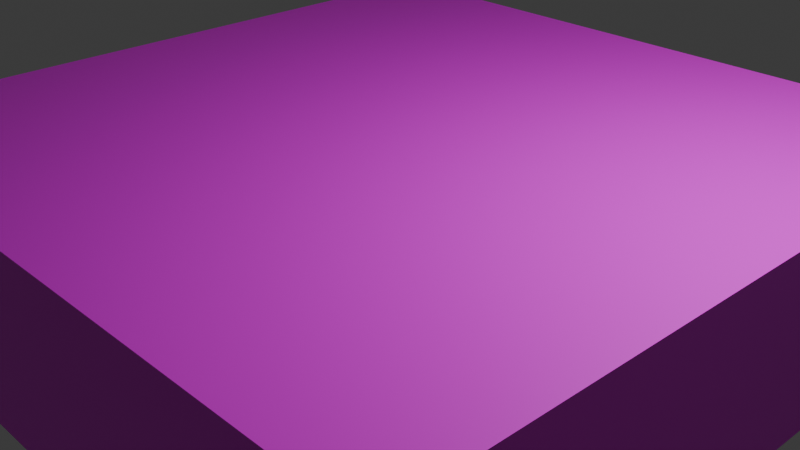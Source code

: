 # Source: generalassets.blend  (saved by Blender 5.1.30; exported with 4.5.12 LTS)
import bpy
from mathutils import Matrix  # noqa: F401  (used for matrix-valued properties, if any)

bpy.ops.wm.read_factory_settings(use_empty=True)
scene = bpy.context.scene
scene.name = 'Scene'

# ---- collections
col_collection = bpy.data.collections.new('Collection'); scene.collection.children.link(col_collection)

# ---- images (referenced by path relative to the original .blend; pixels are not part of the script)
import os
ASSET_DIR = os.environ.get("B2B_ASSET_DIR", "")  # directory of the original .blend (textures are referenced by path, not embedded)
HERE = os.path.dirname(os.path.abspath(__file__))  # packed textures are extracted next to this script under _unpacked/

def load_image(name, relpath, width, height, colorspace="sRGB"):
    """Load a texture the original file referenced (path relative to the .blend, or extracted next to this script)."""
    p = next((c for c in (os.path.join(HERE, relpath), os.path.join(ASSET_DIR, relpath)) if relpath and os.path.exists(c)), "")
    if p:
        img = bpy.data.images.load(p, check_existing=True)
        img.name = name
    else:  # same state as the original file: an image datablock whose file is absent (Cycles renders it pink)
        img = bpy.data.images.new(name, width, height)
        img.source = "FILE"
        img.filepath = "//" + (relpath or name)
    img.colorspace_settings.name = colorspace
    return img
img_tiles_jpg = load_image('tiles.jpg', 'tiles.jpg', 1024, 1024, 'sRGB')

# ---- materials (node trees are filled in below, after node groups)
mat_base = bpy.data.materials.new('base')
mat_base.alpha_threshold = 0.0
mat_base.use_backface_culling_lightprobe_volume = False
mat_base.roughness = 0.5
mat_base.line_color = (0.0, 0.0, 0.0, 1.0)

# ---- material node trees
mat_base.use_nodes = True; mat_base.node_tree.nodes.clear()
_N = mat_base.node_tree.nodes; _L = mat_base.node_tree.links
n0 = _N.new('ShaderNodeOutputMaterial'); n0.name = 'Material Output'; n0.location = (200, 100)
n1 = _N.new('ShaderNodeBsdfPrincipled'); n1.name = 'Principled BSDF'; n1.location = (-200, 100)
n2 = _N.new('ShaderNodeTexNoise'); n2.name = 'Noise Texture'; n2.location = (-1232, 141)
n2.width = 145
n2.inputs[2].default_value = 6.7
n2.inputs[3].default_value = 14.9
n2.inputs[8].default_value = 1.5
n3 = _N.new('ShaderNodeValToRGB'); n3.name = 'Color Ramp'; n3.location = (-1006, 121)
while len(n3.color_ramp.elements) > 1: n3.color_ramp.elements.remove(n3.color_ramp.elements[-1])
n3.color_ramp.elements[0].position = 0.0; n3.color_ramp.elements[0].color = (0.2607, 0.254, 0.1013, 1.0)
_e = n3.color_ramp.elements.new(1.0); _e.color = (1.0, 1.0, 1.0, 1.0)
n4 = _N.new('ShaderNodeTexImage'); n4.name = 'Image Texture'; n4.location = (-547, 59)
n4.image = img_tiles_jpg
_L.new(n1.outputs[0], n0.inputs[0])
_L.new(n2.outputs[0], n3.inputs[0])
_L.new(n4.outputs[0], n1.inputs[0])
n0.is_active_output = True

# ---- world
world_world = bpy.data.worlds.new('World'); scene.world = world_world
world_world.use_nodes = True; world_world.node_tree.nodes.clear()
_N = world_world.node_tree.nodes; _L = world_world.node_tree.links
n0 = _N.new('ShaderNodeOutputWorld'); n0.name = 'World Output'; n0.location = (200, 100)
n1 = _N.new('ShaderNodeBackground'); n1.name = 'Background'; n1.location = (-200, 100)
n1.inputs[0].default_value = (0.05088, 0.05088, 0.05088, 1.0)
_L.new(n1.outputs[0], n0.inputs[0])
n0.is_active_output = True
world_world.color = (0.05088, 0.05088, 0.05088)
world_world.sun_shadow_jitter_overblur = 0.0

# ---- cameras
cam_camera = bpy.data.cameras.new('Camera')
cam_camera.clip_end = 100.0
cam_camera.ortho_scale = 7.314

# ---- lights
light_light = bpy.data.lights.new('Light', 'POINT')
light_light.energy = 1000.0
light_light.shadow_soft_size = 0.1

# ---- meshes
me_cube = bpy.data.meshes.new('Cube')
me_cube.from_pydata([(1.0, 1.0, 1.0), (1.0, 1.0, -1.0), (1.0, -1.0, 1.0), (1.0, -1.0, -1.0), (-1.0, 1.0, 1.0), (-1.0, 1.0, -1.0), (-1.0, -1.0, 1.0), (-1.0, -1.0, -1.0), (-1.0, 0.0, -1.0), (0.0, 1.0, -1.0), (1.0, 1.0, 0.0), (-1.0, -1.0, 0.0), (1.0, -1.0, 0.0), (-1.0, 1.0, 0.0), (0.0, -1.0, 1.0), (1.0, 0.0, 1.0), (0.0, -1.0, -1.0), (-1.0, 0.0, 1.0), (0.0, 1.0, 1.0), (1.0, 0.0, -1.0), (0.0, 1.0, 0.0), (1.0, 0.0, 0.0), (0.0, 0.0, -1.0), (-1.0, 0.0, 0.0), (0.0, -1.0, 0.0), (0.0, 0.0, 1.0), (-1.0, -0.5, -1.0), (-0.5, 1.0, -1.0), (1.0, 1.0, -0.5), (-1.0, -1.0, 0.5), (1.0, -1.0, -0.5), (-1.0, 1.0, -0.5), (-0.5, -1.0, 1.0), (1.0, -0.5, 1.0), (0.5, -1.0, -1.0), (-1.0, 0.5, 1.0), (0.5, 1.0, 1.0), (1.0, 0.5, -1.0), (-1.0, 0.5, -1.0), (0.5, 1.0, -1.0), (1.0, 1.0, 0.5), (-1.0, -1.0, -0.5), (1.0, -1.0, 0.5), (-1.0, 1.0, 0.5), (0.5, -1.0, 1.0), (1.0, 0.5, 1.0), (-0.5, -1.0, -1.0), (-1.0, -0.5, 1.0), (-0.5, 1.0, 1.0), (1.0, -0.5, -1.0), (0.5, 1.0, 0.0), (-0.5, 1.0, 0.0), (0.0, 1.0, -0.5), (0.0, 1.0, 0.5), (1.0, -0.5, 0.0), (1.0, 0.5, 0.0), (1.0, 0.0, -0.5), (1.0, 0.0, 0.5), (0.0, -0.5, -1.0), (0.0, 0.5, -1.0), (-0.5, 0.0, -1.0), (0.5, 0.0, -1.0), (-1.0, 0.5, 0.0), (-1.0, -0.5, 0.0), (-1.0, 0.0, -0.5), (-1.0, 0.0, 0.5), (-0.5, -1.0, 0.0), (0.5, -1.0, 0.0), (0.0, -1.0, -0.5), (0.0, -1.0, 0.5), (0.0, -0.5, 1.0), (0.0, 0.5, 1.0), (0.5, 0.0, 1.0), (-0.5, 0.0, 1.0), (-0.5, 0.5, 1.0), (0.5, 0.5, 1.0), (0.5, -0.5, 1.0), (0.5, -1.0, 0.5), (0.5, -1.0, -0.5), (-0.5, -1.0, -0.5), (-1.0, -0.5, 0.5), (-1.0, -0.5, -0.5), (-1.0, 0.5, -0.5), (0.5, 0.5, -1.0), (-0.5, 0.5, -1.0), (-0.5, -0.5, -1.0), (1.0, 0.5, 0.5), (1.0, 0.5, -0.5), (1.0, -0.5, -0.5), (-0.5, 1.0, 0.5), (-0.5, 1.0, -0.5), (0.5, 1.0, -0.5), (0.5, 1.0, 0.5), (1.0, -0.5, 0.5), (0.5, -0.5, -1.0), (-1.0, 0.5, 0.5), (-0.5, -1.0, 0.5), (-0.5, -0.5, 1.0)], [], [(97, 47, 6, 32), (96, 32, 6, 29), (95, 35, 4, 43), (94, 49, 3, 34), (93, 33, 2, 42), (92, 36, 0, 40), (91, 50, 10, 28), (90, 51, 20, 52), (89, 48, 18, 53), (88, 54, 12, 30), (87, 55, 21, 56), (86, 45, 15, 57), (85, 58, 16, 46), (84, 59, 22, 60), (83, 37, 19, 61), (82, 62, 13, 31), (81, 63, 23, 64), (80, 47, 17, 65), (79, 66, 11, 41), (78, 67, 24, 68), (77, 44, 14, 69), (76, 70, 14, 44), (75, 71, 25, 72), (74, 35, 17, 73), (71, 74, 73, 25), (18, 48, 74, 71), (48, 4, 35, 74), (45, 75, 72, 15), (0, 36, 75, 45), (36, 18, 71, 75), (33, 76, 44, 2), (15, 72, 76, 33), (72, 25, 70, 76), (67, 77, 69, 24), (12, 42, 77, 67), (42, 2, 44, 77), (34, 78, 68, 16), (3, 30, 78, 34), (30, 12, 67, 78), (46, 79, 41, 7), (16, 68, 79, 46), (68, 24, 66, 79), (63, 80, 65, 23), (11, 29, 80, 63), (29, 6, 47, 80), (26, 81, 64, 8), (7, 41, 81, 26), (41, 11, 63, 81), (38, 82, 31, 5), (8, 64, 82, 38), (64, 23, 62, 82), (59, 83, 61, 22), (9, 39, 83, 59), (39, 1, 37, 83), (38, 84, 60, 8), (5, 27, 84, 38), (27, 9, 59, 84), (26, 85, 46, 7), (8, 60, 85, 26), (60, 22, 58, 85), (55, 86, 57, 21), (10, 40, 86, 55), (40, 0, 45, 86), (37, 87, 56, 19), (1, 28, 87, 37), (28, 10, 55, 87), (49, 88, 30, 3), (19, 56, 88, 49), (56, 21, 54, 88), (51, 89, 53, 20), (13, 43, 89, 51), (43, 4, 48, 89), (27, 90, 52, 9), (5, 31, 90, 27), (31, 13, 51, 90), (39, 91, 28, 1), (9, 52, 91, 39), (52, 20, 50, 91), (50, 92, 40, 10), (20, 53, 92, 50), (53, 18, 36, 92), (54, 93, 42, 12), (21, 57, 93, 54), (57, 15, 33, 93), (58, 94, 34, 16), (22, 61, 94, 58), (61, 19, 49, 94), (62, 95, 43, 13), (23, 65, 95, 62), (65, 17, 35, 95), (66, 96, 29, 11), (24, 69, 96, 66), (69, 14, 32, 96), (70, 97, 32, 14), (25, 73, 97, 70), (73, 17, 47, 97)])
_uv = me_cube.uv_layers.new(name='UVMap')
_uv.uv.foreach_set('vector', [0.2376, 0.7504, 0.2376, 0.9952, 0.001142, 0.9952, 0.001142, 0.7504, 0.08333, 0.4167, 2.815e-08, 0.4167, 3.444e-08, 0.3333, 0.08333, 0.3333, 0.4167, 0.08333, 0.3333, 0.08333, 0.3333, 5.298e-09, 0.4167, 1.159e-08, 0.4167, 0.5833, 0.4167, 0.6667, 0.3333, 0.6667, 0.3333, 0.5833, 0.08333, 0.75, 2.285e-08, 0.75, 2.914e-08, 0.6667, 0.08333, 0.6667, 0.4167, 0.75, 0.3333, 0.75, 0.3333, 0.6667, 0.4167, 0.6667, 0.5833, 0.75, 0.5, 0.75, 0.5, 0.6667, 0.5833, 0.6667, 0.5833, 0.9167, 0.5, 0.9167, 0.5, 0.8333, 0.5833, 0.8333, 0.4167, 0.9167, 0.3333, 0.9167, 0.3333, 0.8333, 0.4167, 0.8333, 0.25, 0.75, 0.1667, 0.75, 0.1667, 0.6667, 0.25, 0.6667, 0.25, 0.9167, 0.1667, 0.9167, 0.1667, 0.8333, 0.25, 0.8333, 0.08333, 0.9167, 1.027e-08, 0.9167, 1.656e-08, 0.8333, 0.08333, 0.8333, 0.4167, 0.4167, 0.4167, 0.5, 0.3333, 0.5, 0.3333, 0.4167, 0.5833, 0.4167, 0.5833, 0.5, 0.5, 0.5, 0.5, 0.4167, 0.5833, 0.5833, 0.5833, 0.6667, 0.5, 0.6667, 0.5, 0.5833, 0.5833, 0.08333, 0.5, 0.08333, 0.5, 1.788e-08, 0.5833, 2.417e-08, 0.5833, 0.25, 0.5, 0.25, 0.5, 0.1667, 0.5833, 0.1667, 0.4167, 0.25, 0.3333, 0.25, 0.3333, 0.1667, 0.4167, 0.1667, 0.25, 0.4167, 0.1667, 0.4167, 0.1667, 0.3333, 0.25, 0.3333, 0.25, 0.5833, 0.1667, 0.5833, 0.1667, 0.5, 0.25, 0.5, 0.08333, 0.5833, 1.556e-08, 0.5833, 2.186e-08, 0.5, 0.08333, 0.5, 0.2376, 0.2441, 0.2376, 0.4972, 0.001142, 0.4972, 0.001142, 0.2441, 0.7439, 0.2441, 0.7439, 0.4972, 0.4907, 0.4972, 0.4907, 0.2441, 0.7439, 0.7504, 0.7439, 0.9952, 0.4907, 0.9952, 0.4907, 0.7504, 0.7439, 0.4972, 0.7439, 0.7504, 0.4907, 0.7504, 0.4907, 0.4972, 0.997, 0.4972, 0.997, 0.7504, 0.7439, 0.7504, 0.7439, 0.4972, 0.997, 0.7504, 0.997, 0.9952, 0.7439, 0.9952, 0.7439, 0.7504, 0.7439, 0.002068, 0.7439, 0.2441, 0.4907, 0.2441, 0.4907, 0.002068, 0.997, 0.002068, 0.997, 0.2441, 0.7439, 0.2441, 0.7439, 0.002068, 0.997, 0.2441, 0.997, 0.4972, 0.7439, 0.4972, 0.7439, 0.2441, 0.2376, 0.002068, 0.2376, 0.2441, 0.001142, 0.2441, 0.001142, 0.002068, 0.4907, 0.002068, 0.4907, 0.2441, 0.2376, 0.2441, 0.2376, 0.002068, 0.4907, 0.2441, 0.4907, 0.4972, 0.2376, 0.4972, 0.2376, 0.2441, 0.1667, 0.5833, 0.08333, 0.5833, 0.08333, 0.5, 0.1667, 0.5, 0.1667, 0.6667, 0.08333, 0.6667, 0.08333, 0.5833, 0.1667, 0.5833, 0.08333, 0.6667, 9.273e-09, 0.6667, 1.556e-08, 0.5833, 0.08333, 0.5833, 0.3333, 0.5833, 0.25, 0.5833, 0.25, 0.5, 0.3333, 0.5, 0.3333, 0.6667, 0.25, 0.6667, 0.25, 0.5833, 0.3333, 0.5833, 0.25, 0.6667, 0.1667, 0.6667, 0.1667, 0.5833, 0.25, 0.5833, 0.3333, 0.4167, 0.25, 0.4167, 0.25, 0.3333, 0.3333, 0.3333, 0.3333, 0.5, 0.25, 0.5, 0.25, 0.4167, 0.3333, 0.4167, 0.25, 0.5, 0.1667, 0.5, 0.1667, 0.4167, 0.25, 0.4167, 0.5, 0.25, 0.4167, 0.25, 0.4167, 0.1667, 0.5, 0.1667, 0.5, 0.3333, 0.4167, 0.3333, 0.4167, 0.25, 0.5, 0.25, 0.4167, 0.3333, 0.3333, 0.3333, 0.3333, 0.25, 0.4167, 0.25, 0.6667, 0.25, 0.5833, 0.25, 0.5833, 0.1667, 0.6667, 0.1667, 0.6667, 0.3333, 0.5833, 0.3333, 0.5833, 0.25, 0.6667, 0.25, 0.5833, 0.3333, 0.5, 0.3333, 0.5, 0.25, 0.5833, 0.25, 0.6667, 0.08333, 0.5833, 0.08333, 0.5833, 2.417e-08, 0.6667, 3.046e-08, 0.6667, 0.1667, 0.5833, 0.1667, 0.5833, 0.08333, 0.6667, 0.08333, 0.5833, 0.1667, 0.5, 0.1667, 0.5, 0.08333, 0.5833, 0.08333, 0.5833, 0.5, 0.5833, 0.5833, 0.5, 0.5833, 0.5, 0.5, 0.6667, 0.5, 0.6667, 0.5833, 0.5833, 0.5833, 0.5833, 0.5, 0.6667, 0.5833, 0.6667, 0.6667, 0.5833, 0.6667, 0.5833, 0.5833, 0.5833, 0.3333, 0.5833, 0.4167, 0.5, 0.4167, 0.5, 0.3333, 0.6667, 0.3333, 0.6667, 0.4167, 0.5833, 0.4167, 0.5833, 0.3333, 0.6667, 0.4167, 0.6667, 0.5, 0.5833, 0.5, 0.5833, 0.4167, 0.4167, 0.3333, 0.4167, 0.4167, 0.3333, 0.4167, 0.3333, 0.3333, 0.5, 0.3333, 0.5, 0.4167, 0.4167, 0.4167, 0.4167, 0.3333, 0.5, 0.4167, 0.5, 0.5, 0.4167, 0.5, 0.4167, 0.4167, 0.1667, 0.9167, 0.08333, 0.9167, 0.08333, 0.8333, 0.1667, 0.8333, 0.1667, 1.0, 0.08333, 1.0, 0.08333, 0.9167, 0.1667, 0.9167, 0.08333, 1.0, 3.975e-09, 1.0, 1.027e-08, 0.9167, 0.08333, 0.9167, 0.3333, 0.9167, 0.25, 0.9167, 0.25, 0.8333, 0.3333, 0.8333, 0.3333, 1.0, 0.25, 1.0, 0.25, 0.9167, 0.3333, 0.9167, 0.25, 1.0, 0.1667, 1.0, 0.1667, 0.9167, 0.25, 0.9167, 0.3333, 0.75, 0.25, 0.75, 0.25, 0.6667, 0.3333, 0.6667, 0.3333, 0.8333, 0.25, 0.8333, 0.25, 0.75, 0.3333, 0.75, 0.25, 0.8333, 0.1667, 0.8333, 0.1667, 0.75, 0.25, 0.75, 0.5, 0.9167, 0.4167, 0.9167, 0.4167, 0.8333, 0.5, 0.8333, 0.5, 1.0, 0.4167, 1.0, 0.4167, 0.9167, 0.5, 0.9167, 0.4167, 1.0, 0.3333, 1.0, 0.3333, 0.9167, 0.4167, 0.9167, 0.6667, 0.9167, 0.5833, 0.9167, 0.5833, 0.8333, 0.6667, 0.8333, 0.6667, 1.0, 0.5833, 1.0, 0.5833, 0.9167, 0.6667, 0.9167, 0.5833, 1.0, 0.5, 1.0, 0.5, 0.9167, 0.5833, 0.9167, 0.6667, 0.75, 0.5833, 0.75, 0.5833, 0.6667, 0.6667, 0.6667, 0.6667, 0.8333, 0.5833, 0.8333, 0.5833, 0.75, 0.6667, 0.75, 0.5833, 0.8333, 0.5, 0.8333, 0.5, 0.75, 0.5833, 0.75, 0.5, 0.75, 0.4167, 0.75, 0.4167, 0.6667, 0.5, 0.6667, 0.5, 0.8333, 0.4167, 0.8333, 0.4167, 0.75, 0.5, 0.75, 0.4167, 0.8333, 0.3333, 0.8333, 0.3333, 0.75, 0.4167, 0.75, 0.1667, 0.75, 0.08333, 0.75, 0.08333, 0.6667, 0.1667, 0.6667, 0.1667, 0.8333, 0.08333, 0.8333, 0.08333, 0.75, 0.1667, 0.75, 0.08333, 0.8333, 1.656e-08, 0.8333, 2.285e-08, 0.75, 0.08333, 0.75, 0.4167, 0.5, 0.4167, 0.5833, 0.3333, 0.5833, 0.3333, 0.5, 0.5, 0.5, 0.5, 0.5833, 0.4167, 0.5833, 0.4167, 0.5, 0.5, 0.5833, 0.5, 0.6667, 0.4167, 0.6667, 0.4167, 0.5833, 0.5, 0.08333, 0.4167, 0.08333, 0.4167, 1.159e-08, 0.5, 1.788e-08, 0.5, 0.1667, 0.4167, 0.1667, 0.4167, 0.08333, 0.5, 0.08333, 0.4167, 0.1667, 0.3333, 0.1667, 0.3333, 0.08333, 0.4167, 0.08333, 0.1667, 0.4167, 0.08333, 0.4167, 0.08333, 0.3333, 0.1667, 0.3333, 0.1667, 0.5, 0.08333, 0.5, 0.08333, 0.4167, 0.1667, 0.4167, 0.08333, 0.5, 2.186e-08, 0.5, 2.815e-08, 0.4167, 0.08333, 0.4167, 0.2376, 0.4972, 0.2376, 0.7504, 0.001142, 0.7504, 0.001142, 0.4972, 0.4907, 0.4972, 0.4907, 0.7504, 0.2376, 0.7504, 0.2376, 0.4972, 0.4907, 0.7504, 0.4907, 0.9952, 0.2376, 0.9952, 0.2376, 0.7504])
me_cube.materials.append(mat_base)
me_cube.use_mirror_vertex_groups = False
me_cube.update()

# ---- objects
ob_tiledfloor = bpy.data.objects.new('tiledfloor', me_cube)
ob_light = bpy.data.objects.new('Light', light_light)
ob_camera = bpy.data.objects.new('Camera', cam_camera)

# ---- transforms, parenting, visibility, modifiers, constraints
ob_tiledfloor.location = (0.0, 0.0, 0.0)
ob_tiledfloor.scale = (4.0, 4.0, 1.0)
ob_tiledfloor.lock_rotations_4d = False
ob_tiledfloor.empty_display_type = 'ARROWS'
ob_tiledfloor.lineart.crease_threshold = 0.0
ob_light.location = (4.076, 1.005, 5.904)
ob_light.rotation_euler = (0.6503, 0.05522, 1.866)
ob_light.lock_rotations_4d = False
ob_light.empty_display_type = 'ARROWS'
ob_light.color = (0.0, 0.0, 0.0, 0.0)
ob_light.lineart.crease_threshold = 0.0
ob_camera.location = (7.359, -6.926, 4.958)
ob_camera.rotation_euler = (1.109, 0.0, 0.8149)
ob_camera.lock_rotations_4d = False
ob_camera.empty_display_type = 'ARROWS'
ob_camera.color = (0.0, 0.0, 0.0, 0.0)
ob_camera.display_type = 'WIRE'
ob_camera.lineart.crease_threshold = 0.0

# ---- collection membership
col_collection.objects.link(ob_tiledfloor)
col_collection.objects.link(ob_light)
col_collection.objects.link(ob_camera)

# ---- scene / render settings (as saved in the file)
scene.camera = ob_camera
scene.frame_start = 1; scene.frame_end = 250; scene.frame_set(1)
scene.render.engine = 'CYCLES'
scene.render.bake_bias = 0.0
scene.render.bake_samples = 0
scene.cycles.sampling_pattern = 'TABULATED_SOBOL'
scene.eevee.use_volume_custom_range = False
bpy.context.view_layer.update()
